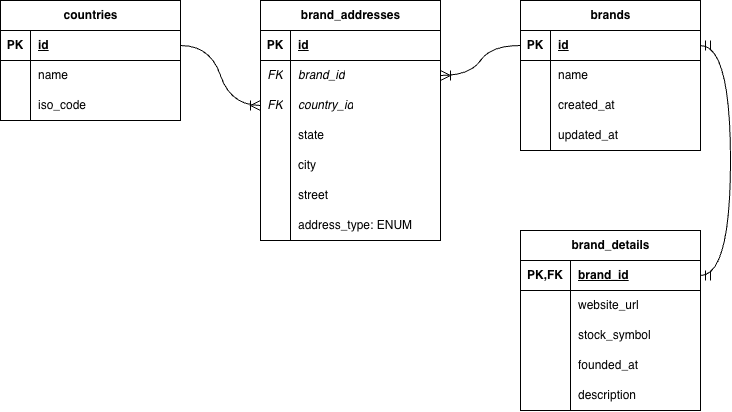

The diagram above was exported from draw.io. Its source (the exported page's mxGraphModel, read from the mxfile embedded in the PNG):
<mxGraphModel dx="1027" dy="660" grid="1" gridSize="10" guides="1" tooltips="1" connect="1" arrows="1" fold="1" page="1" pageScale="1" pageWidth="850" pageHeight="1100" math="0" shadow="0">
  <root>
    <mxCell id="0" />
    <mxCell id="1" parent="0" />
    <mxCell id="8kkHqfll-tSLvu-lrTWD-1" parent="1" style="shape=table;startSize=30;container=1;collapsible=1;childLayout=tableLayout;fixedRows=1;rowLines=0;fontStyle=1;align=center;resizeLast=1;html=1;" value="brands" vertex="1">
      <mxGeometry height="150" width="180" x="560" y="40" as="geometry" />
    </mxCell>
    <mxCell id="8kkHqfll-tSLvu-lrTWD-2" parent="8kkHqfll-tSLvu-lrTWD-1" style="shape=tableRow;horizontal=0;startSize=0;swimlaneHead=0;swimlaneBody=0;fillColor=none;collapsible=0;dropTarget=0;points=[[0,0.5],[1,0.5]];portConstraint=eastwest;top=0;left=0;right=0;bottom=1;" value="" vertex="1">
      <mxGeometry height="30" width="180" y="30" as="geometry" />
    </mxCell>
    <mxCell id="8kkHqfll-tSLvu-lrTWD-3" parent="8kkHqfll-tSLvu-lrTWD-2" style="shape=partialRectangle;connectable=0;fillColor=none;top=0;left=0;bottom=0;right=0;fontStyle=1;overflow=hidden;whiteSpace=wrap;html=1;" value="PK" vertex="1">
      <mxGeometry height="30" width="30" as="geometry">
        <mxRectangle height="30" width="30" as="alternateBounds" />
      </mxGeometry>
    </mxCell>
    <mxCell id="8kkHqfll-tSLvu-lrTWD-4" parent="8kkHqfll-tSLvu-lrTWD-2" style="shape=partialRectangle;connectable=0;fillColor=none;top=0;left=0;bottom=0;right=0;align=left;spacingLeft=6;fontStyle=5;overflow=hidden;whiteSpace=wrap;html=1;" value="id" vertex="1">
      <mxGeometry height="30" width="150" x="30" as="geometry">
        <mxRectangle height="30" width="150" as="alternateBounds" />
      </mxGeometry>
    </mxCell>
    <mxCell id="8kkHqfll-tSLvu-lrTWD-5" parent="8kkHqfll-tSLvu-lrTWD-1" style="shape=tableRow;horizontal=0;startSize=0;swimlaneHead=0;swimlaneBody=0;fillColor=none;collapsible=0;dropTarget=0;points=[[0,0.5],[1,0.5]];portConstraint=eastwest;top=0;left=0;right=0;bottom=0;" value="" vertex="1">
      <mxGeometry height="30" width="180" y="60" as="geometry" />
    </mxCell>
    <mxCell id="8kkHqfll-tSLvu-lrTWD-6" parent="8kkHqfll-tSLvu-lrTWD-5" style="shape=partialRectangle;connectable=0;fillColor=none;top=0;left=0;bottom=0;right=0;editable=1;overflow=hidden;whiteSpace=wrap;html=1;" value="" vertex="1">
      <mxGeometry height="30" width="30" as="geometry">
        <mxRectangle height="30" width="30" as="alternateBounds" />
      </mxGeometry>
    </mxCell>
    <mxCell id="8kkHqfll-tSLvu-lrTWD-7" parent="8kkHqfll-tSLvu-lrTWD-5" style="shape=partialRectangle;connectable=0;fillColor=none;top=0;left=0;bottom=0;right=0;align=left;spacingLeft=6;overflow=hidden;whiteSpace=wrap;html=1;" value="name" vertex="1">
      <mxGeometry height="30" width="150" x="30" as="geometry">
        <mxRectangle height="30" width="150" as="alternateBounds" />
      </mxGeometry>
    </mxCell>
    <mxCell id="8kkHqfll-tSLvu-lrTWD-8" parent="8kkHqfll-tSLvu-lrTWD-1" style="shape=tableRow;horizontal=0;startSize=0;swimlaneHead=0;swimlaneBody=0;fillColor=none;collapsible=0;dropTarget=0;points=[[0,0.5],[1,0.5]];portConstraint=eastwest;top=0;left=0;right=0;bottom=0;" value="" vertex="1">
      <mxGeometry height="30" width="180" y="90" as="geometry" />
    </mxCell>
    <mxCell id="8kkHqfll-tSLvu-lrTWD-9" parent="8kkHqfll-tSLvu-lrTWD-8" style="shape=partialRectangle;connectable=0;fillColor=none;top=0;left=0;bottom=0;right=0;editable=1;overflow=hidden;whiteSpace=wrap;html=1;" value="" vertex="1">
      <mxGeometry height="30" width="30" as="geometry">
        <mxRectangle height="30" width="30" as="alternateBounds" />
      </mxGeometry>
    </mxCell>
    <mxCell id="8kkHqfll-tSLvu-lrTWD-10" parent="8kkHqfll-tSLvu-lrTWD-8" style="shape=partialRectangle;connectable=0;fillColor=none;top=0;left=0;bottom=0;right=0;align=left;spacingLeft=6;overflow=hidden;whiteSpace=wrap;html=1;" value="created_at" vertex="1">
      <mxGeometry height="30" width="150" x="30" as="geometry">
        <mxRectangle height="30" width="150" as="alternateBounds" />
      </mxGeometry>
    </mxCell>
    <mxCell id="8kkHqfll-tSLvu-lrTWD-11" parent="8kkHqfll-tSLvu-lrTWD-1" style="shape=tableRow;horizontal=0;startSize=0;swimlaneHead=0;swimlaneBody=0;fillColor=none;collapsible=0;dropTarget=0;points=[[0,0.5],[1,0.5]];portConstraint=eastwest;top=0;left=0;right=0;bottom=0;" value="" vertex="1">
      <mxGeometry height="30" width="180" y="120" as="geometry" />
    </mxCell>
    <mxCell id="8kkHqfll-tSLvu-lrTWD-12" parent="8kkHqfll-tSLvu-lrTWD-11" style="shape=partialRectangle;connectable=0;fillColor=none;top=0;left=0;bottom=0;right=0;editable=1;overflow=hidden;whiteSpace=wrap;html=1;" value="" vertex="1">
      <mxGeometry height="30" width="30" as="geometry">
        <mxRectangle height="30" width="30" as="alternateBounds" />
      </mxGeometry>
    </mxCell>
    <mxCell id="8kkHqfll-tSLvu-lrTWD-13" parent="8kkHqfll-tSLvu-lrTWD-11" style="shape=partialRectangle;connectable=0;fillColor=none;top=0;left=0;bottom=0;right=0;align=left;spacingLeft=6;overflow=hidden;whiteSpace=wrap;html=1;" value="updated_at" vertex="1">
      <mxGeometry height="30" width="150" x="30" as="geometry">
        <mxRectangle height="30" width="150" as="alternateBounds" />
      </mxGeometry>
    </mxCell>
    <mxCell id="UlDn8UHwtFDWWSMSlmH3-1" parent="1" style="shape=table;startSize=30;container=1;collapsible=1;childLayout=tableLayout;fixedRows=1;rowLines=0;fontStyle=1;align=center;resizeLast=1;html=1;" value="brand_addresses" vertex="1">
      <mxGeometry height="240" width="180" x="300" y="40" as="geometry" />
    </mxCell>
    <mxCell id="UlDn8UHwtFDWWSMSlmH3-2" parent="UlDn8UHwtFDWWSMSlmH3-1" style="shape=tableRow;horizontal=0;startSize=0;swimlaneHead=0;swimlaneBody=0;fillColor=none;collapsible=0;dropTarget=0;points=[[0,0.5],[1,0.5]];portConstraint=eastwest;top=0;left=0;right=0;bottom=1;" value="" vertex="1">
      <mxGeometry height="30" width="180" y="30" as="geometry" />
    </mxCell>
    <mxCell id="UlDn8UHwtFDWWSMSlmH3-3" parent="UlDn8UHwtFDWWSMSlmH3-2" style="shape=partialRectangle;connectable=0;fillColor=none;top=0;left=0;bottom=0;right=0;fontStyle=1;overflow=hidden;whiteSpace=wrap;html=1;" value="PK" vertex="1">
      <mxGeometry height="30" width="30" as="geometry">
        <mxRectangle height="30" width="30" as="alternateBounds" />
      </mxGeometry>
    </mxCell>
    <mxCell id="UlDn8UHwtFDWWSMSlmH3-4" parent="UlDn8UHwtFDWWSMSlmH3-2" style="shape=partialRectangle;connectable=0;fillColor=none;top=0;left=0;bottom=0;right=0;align=left;spacingLeft=6;fontStyle=5;overflow=hidden;whiteSpace=wrap;html=1;" value="id" vertex="1">
      <mxGeometry height="30" width="150" x="30" as="geometry">
        <mxRectangle height="30" width="150" as="alternateBounds" />
      </mxGeometry>
    </mxCell>
    <mxCell id="UlDn8UHwtFDWWSMSlmH3-92" parent="UlDn8UHwtFDWWSMSlmH3-1" style="shape=tableRow;horizontal=0;startSize=0;swimlaneHead=0;swimlaneBody=0;fillColor=none;collapsible=0;dropTarget=0;points=[[0,0.5],[1,0.5]];portConstraint=eastwest;top=0;left=0;right=0;bottom=0;" value="" vertex="1">
      <mxGeometry height="30" width="180" y="60" as="geometry" />
    </mxCell>
    <mxCell id="UlDn8UHwtFDWWSMSlmH3-93" parent="UlDn8UHwtFDWWSMSlmH3-92" style="shape=partialRectangle;connectable=0;fillColor=none;top=0;left=0;bottom=0;right=0;editable=1;overflow=hidden;whiteSpace=wrap;html=1;" value="&lt;i&gt;FK&lt;/i&gt;" vertex="1">
      <mxGeometry height="30" width="30" as="geometry">
        <mxRectangle height="30" width="30" as="alternateBounds" />
      </mxGeometry>
    </mxCell>
    <mxCell id="UlDn8UHwtFDWWSMSlmH3-94" parent="UlDn8UHwtFDWWSMSlmH3-92" style="shape=partialRectangle;connectable=0;fillColor=none;top=0;left=0;bottom=0;right=0;align=left;spacingLeft=6;overflow=hidden;whiteSpace=wrap;html=1;" value="&lt;i&gt;brand_id&lt;/i&gt;" vertex="1">
      <mxGeometry height="30" width="150" x="30" as="geometry">
        <mxRectangle height="30" width="150" as="alternateBounds" />
      </mxGeometry>
    </mxCell>
    <mxCell id="UlDn8UHwtFDWWSMSlmH3-95" parent="UlDn8UHwtFDWWSMSlmH3-1" style="shape=tableRow;horizontal=0;startSize=0;swimlaneHead=0;swimlaneBody=0;fillColor=none;collapsible=0;dropTarget=0;points=[[0,0.5],[1,0.5]];portConstraint=eastwest;top=0;left=0;right=0;bottom=0;" value="" vertex="1">
      <mxGeometry height="30" width="180" y="90" as="geometry" />
    </mxCell>
    <mxCell id="UlDn8UHwtFDWWSMSlmH3-96" parent="UlDn8UHwtFDWWSMSlmH3-95" style="shape=partialRectangle;connectable=0;fillColor=none;top=0;left=0;bottom=0;right=0;editable=1;overflow=hidden;whiteSpace=wrap;html=1;" value="&lt;i&gt;FK&lt;/i&gt;" vertex="1">
      <mxGeometry height="30" width="30" as="geometry">
        <mxRectangle height="30" width="30" as="alternateBounds" />
      </mxGeometry>
    </mxCell>
    <mxCell id="UlDn8UHwtFDWWSMSlmH3-97" parent="UlDn8UHwtFDWWSMSlmH3-95" style="shape=partialRectangle;connectable=0;fillColor=none;top=0;left=0;bottom=0;right=0;align=left;spacingLeft=6;overflow=hidden;whiteSpace=wrap;html=1;" value="&lt;i&gt;country_id&lt;/i&gt;" vertex="1">
      <mxGeometry height="30" width="150" x="30" as="geometry">
        <mxRectangle height="30" width="150" as="alternateBounds" />
      </mxGeometry>
    </mxCell>
    <mxCell id="UlDn8UHwtFDWWSMSlmH3-11" parent="UlDn8UHwtFDWWSMSlmH3-1" style="shape=tableRow;horizontal=0;startSize=0;swimlaneHead=0;swimlaneBody=0;fillColor=none;collapsible=0;dropTarget=0;points=[[0,0.5],[1,0.5]];portConstraint=eastwest;top=0;left=0;right=0;bottom=0;" value="" vertex="1">
      <mxGeometry height="30" width="180" y="120" as="geometry" />
    </mxCell>
    <mxCell id="UlDn8UHwtFDWWSMSlmH3-12" parent="UlDn8UHwtFDWWSMSlmH3-11" style="shape=partialRectangle;connectable=0;fillColor=none;top=0;left=0;bottom=0;right=0;editable=1;overflow=hidden;whiteSpace=wrap;html=1;" value="" vertex="1">
      <mxGeometry height="30" width="30" as="geometry">
        <mxRectangle height="30" width="30" as="alternateBounds" />
      </mxGeometry>
    </mxCell>
    <mxCell id="UlDn8UHwtFDWWSMSlmH3-13" parent="UlDn8UHwtFDWWSMSlmH3-11" style="shape=partialRectangle;connectable=0;fillColor=none;top=0;left=0;bottom=0;right=0;align=left;spacingLeft=6;overflow=hidden;whiteSpace=wrap;html=1;" value="state" vertex="1">
      <mxGeometry height="30" width="150" x="30" as="geometry">
        <mxRectangle height="30" width="150" as="alternateBounds" />
      </mxGeometry>
    </mxCell>
    <mxCell id="UlDn8UHwtFDWWSMSlmH3-14" parent="UlDn8UHwtFDWWSMSlmH3-1" style="shape=tableRow;horizontal=0;startSize=0;swimlaneHead=0;swimlaneBody=0;fillColor=none;collapsible=0;dropTarget=0;points=[[0,0.5],[1,0.5]];portConstraint=eastwest;top=0;left=0;right=0;bottom=0;" value="" vertex="1">
      <mxGeometry height="30" width="180" y="150" as="geometry" />
    </mxCell>
    <mxCell id="UlDn8UHwtFDWWSMSlmH3-15" parent="UlDn8UHwtFDWWSMSlmH3-14" style="shape=partialRectangle;connectable=0;fillColor=none;top=0;left=0;bottom=0;right=0;editable=1;overflow=hidden;whiteSpace=wrap;html=1;" value="" vertex="1">
      <mxGeometry height="30" width="30" as="geometry">
        <mxRectangle height="30" width="30" as="alternateBounds" />
      </mxGeometry>
    </mxCell>
    <mxCell id="UlDn8UHwtFDWWSMSlmH3-16" parent="UlDn8UHwtFDWWSMSlmH3-14" style="shape=partialRectangle;connectable=0;fillColor=none;top=0;left=0;bottom=0;right=0;align=left;spacingLeft=6;overflow=hidden;whiteSpace=wrap;html=1;" value="city" vertex="1">
      <mxGeometry height="30" width="150" x="30" as="geometry">
        <mxRectangle height="30" width="150" as="alternateBounds" />
      </mxGeometry>
    </mxCell>
    <mxCell id="UlDn8UHwtFDWWSMSlmH3-17" parent="UlDn8UHwtFDWWSMSlmH3-1" style="shape=tableRow;horizontal=0;startSize=0;swimlaneHead=0;swimlaneBody=0;fillColor=none;collapsible=0;dropTarget=0;points=[[0,0.5],[1,0.5]];portConstraint=eastwest;top=0;left=0;right=0;bottom=0;" value="" vertex="1">
      <mxGeometry height="30" width="180" y="180" as="geometry" />
    </mxCell>
    <mxCell id="UlDn8UHwtFDWWSMSlmH3-18" parent="UlDn8UHwtFDWWSMSlmH3-17" style="shape=partialRectangle;connectable=0;fillColor=none;top=0;left=0;bottom=0;right=0;editable=1;overflow=hidden;whiteSpace=wrap;html=1;" value="" vertex="1">
      <mxGeometry height="30" width="30" as="geometry">
        <mxRectangle height="30" width="30" as="alternateBounds" />
      </mxGeometry>
    </mxCell>
    <mxCell id="UlDn8UHwtFDWWSMSlmH3-19" parent="UlDn8UHwtFDWWSMSlmH3-17" style="shape=partialRectangle;connectable=0;fillColor=none;top=0;left=0;bottom=0;right=0;align=left;spacingLeft=6;overflow=hidden;whiteSpace=wrap;html=1;" value="street" vertex="1">
      <mxGeometry height="30" width="150" x="30" as="geometry">
        <mxRectangle height="30" width="150" as="alternateBounds" />
      </mxGeometry>
    </mxCell>
    <mxCell id="UlDn8UHwtFDWWSMSlmH3-32" parent="UlDn8UHwtFDWWSMSlmH3-1" style="shape=tableRow;horizontal=0;startSize=0;swimlaneHead=0;swimlaneBody=0;fillColor=none;collapsible=0;dropTarget=0;points=[[0,0.5],[1,0.5]];portConstraint=eastwest;top=0;left=0;right=0;bottom=0;" value="" vertex="1">
      <mxGeometry height="30" width="180" y="210" as="geometry" />
    </mxCell>
    <mxCell id="UlDn8UHwtFDWWSMSlmH3-33" parent="UlDn8UHwtFDWWSMSlmH3-32" style="shape=partialRectangle;connectable=0;fillColor=none;top=0;left=0;bottom=0;right=0;editable=1;overflow=hidden;whiteSpace=wrap;html=1;" value="" vertex="1">
      <mxGeometry height="30" width="30" as="geometry">
        <mxRectangle height="30" width="30" as="alternateBounds" />
      </mxGeometry>
    </mxCell>
    <mxCell id="UlDn8UHwtFDWWSMSlmH3-34" parent="UlDn8UHwtFDWWSMSlmH3-32" style="shape=partialRectangle;connectable=0;fillColor=none;top=0;left=0;bottom=0;right=0;align=left;spacingLeft=6;overflow=hidden;whiteSpace=wrap;html=1;" value="address_type: ENUM" vertex="1">
      <mxGeometry height="30" width="150" x="30" as="geometry">
        <mxRectangle height="30" width="150" as="alternateBounds" />
      </mxGeometry>
    </mxCell>
    <mxCell id="UlDn8UHwtFDWWSMSlmH3-35" parent="1" style="shape=table;startSize=30;container=1;collapsible=1;childLayout=tableLayout;fixedRows=1;rowLines=0;fontStyle=1;align=center;resizeLast=1;html=1;" value="countries" vertex="1">
      <mxGeometry height="120" width="180" x="40" y="40" as="geometry" />
    </mxCell>
    <mxCell id="UlDn8UHwtFDWWSMSlmH3-36" parent="UlDn8UHwtFDWWSMSlmH3-35" style="shape=tableRow;horizontal=0;startSize=0;swimlaneHead=0;swimlaneBody=0;fillColor=none;collapsible=0;dropTarget=0;points=[[0,0.5],[1,0.5]];portConstraint=eastwest;top=0;left=0;right=0;bottom=1;" value="" vertex="1">
      <mxGeometry height="30" width="180" y="30" as="geometry" />
    </mxCell>
    <mxCell id="UlDn8UHwtFDWWSMSlmH3-37" parent="UlDn8UHwtFDWWSMSlmH3-36" style="shape=partialRectangle;connectable=0;fillColor=none;top=0;left=0;bottom=0;right=0;fontStyle=1;overflow=hidden;whiteSpace=wrap;html=1;" value="PK" vertex="1">
      <mxGeometry height="30" width="30" as="geometry">
        <mxRectangle height="30" width="30" as="alternateBounds" />
      </mxGeometry>
    </mxCell>
    <mxCell id="UlDn8UHwtFDWWSMSlmH3-38" parent="UlDn8UHwtFDWWSMSlmH3-36" style="shape=partialRectangle;connectable=0;fillColor=none;top=0;left=0;bottom=0;right=0;align=left;spacingLeft=6;fontStyle=5;overflow=hidden;whiteSpace=wrap;html=1;" value="id" vertex="1">
      <mxGeometry height="30" width="150" x="30" as="geometry">
        <mxRectangle height="30" width="150" as="alternateBounds" />
      </mxGeometry>
    </mxCell>
    <mxCell id="UlDn8UHwtFDWWSMSlmH3-42" parent="UlDn8UHwtFDWWSMSlmH3-35" style="shape=tableRow;horizontal=0;startSize=0;swimlaneHead=0;swimlaneBody=0;fillColor=none;collapsible=0;dropTarget=0;points=[[0,0.5],[1,0.5]];portConstraint=eastwest;top=0;left=0;right=0;bottom=0;" value="" vertex="1">
      <mxGeometry height="30" width="180" y="60" as="geometry" />
    </mxCell>
    <mxCell id="UlDn8UHwtFDWWSMSlmH3-43" parent="UlDn8UHwtFDWWSMSlmH3-42" style="shape=partialRectangle;connectable=0;fillColor=none;top=0;left=0;bottom=0;right=0;editable=1;overflow=hidden;whiteSpace=wrap;html=1;" value="" vertex="1">
      <mxGeometry height="30" width="30" as="geometry">
        <mxRectangle height="30" width="30" as="alternateBounds" />
      </mxGeometry>
    </mxCell>
    <mxCell id="UlDn8UHwtFDWWSMSlmH3-44" parent="UlDn8UHwtFDWWSMSlmH3-42" style="shape=partialRectangle;connectable=0;fillColor=none;top=0;left=0;bottom=0;right=0;align=left;spacingLeft=6;overflow=hidden;whiteSpace=wrap;html=1;" value="name" vertex="1">
      <mxGeometry height="30" width="150" x="30" as="geometry">
        <mxRectangle height="30" width="150" as="alternateBounds" />
      </mxGeometry>
    </mxCell>
    <mxCell id="UlDn8UHwtFDWWSMSlmH3-39" parent="UlDn8UHwtFDWWSMSlmH3-35" style="shape=tableRow;horizontal=0;startSize=0;swimlaneHead=0;swimlaneBody=0;fillColor=none;collapsible=0;dropTarget=0;points=[[0,0.5],[1,0.5]];portConstraint=eastwest;top=0;left=0;right=0;bottom=0;" value="" vertex="1">
      <mxGeometry height="30" width="180" y="90" as="geometry" />
    </mxCell>
    <mxCell id="UlDn8UHwtFDWWSMSlmH3-40" parent="UlDn8UHwtFDWWSMSlmH3-39" style="shape=partialRectangle;connectable=0;fillColor=none;top=0;left=0;bottom=0;right=0;editable=1;overflow=hidden;whiteSpace=wrap;html=1;" value="" vertex="1">
      <mxGeometry height="30" width="30" as="geometry">
        <mxRectangle height="30" width="30" as="alternateBounds" />
      </mxGeometry>
    </mxCell>
    <mxCell id="UlDn8UHwtFDWWSMSlmH3-41" parent="UlDn8UHwtFDWWSMSlmH3-39" style="shape=partialRectangle;connectable=0;fillColor=none;top=0;left=0;bottom=0;right=0;align=left;spacingLeft=6;overflow=hidden;whiteSpace=wrap;html=1;" value="iso_code" vertex="1">
      <mxGeometry height="30" width="150" x="30" as="geometry">
        <mxRectangle height="30" width="150" as="alternateBounds" />
      </mxGeometry>
    </mxCell>
    <mxCell id="UlDn8UHwtFDWWSMSlmH3-48" parent="1" style="shape=table;startSize=30;container=1;collapsible=1;childLayout=tableLayout;fixedRows=1;rowLines=0;fontStyle=1;align=center;resizeLast=1;html=1;" value="brand_details" vertex="1">
      <mxGeometry height="180" width="180" x="560" y="270" as="geometry" />
    </mxCell>
    <mxCell id="UlDn8UHwtFDWWSMSlmH3-49" parent="UlDn8UHwtFDWWSMSlmH3-48" style="shape=tableRow;horizontal=0;startSize=0;swimlaneHead=0;swimlaneBody=0;fillColor=none;collapsible=0;dropTarget=0;points=[[0,0.5],[1,0.5]];portConstraint=eastwest;top=0;left=0;right=0;bottom=1;" value="" vertex="1">
      <mxGeometry height="30" width="180" y="30" as="geometry" />
    </mxCell>
    <mxCell id="UlDn8UHwtFDWWSMSlmH3-50" parent="UlDn8UHwtFDWWSMSlmH3-49" style="shape=partialRectangle;connectable=0;fillColor=none;top=0;left=0;bottom=0;right=0;fontStyle=1;overflow=hidden;whiteSpace=wrap;html=1;" value="PK,FK" vertex="1">
      <mxGeometry height="30" width="50" as="geometry">
        <mxRectangle height="30" width="50" as="alternateBounds" />
      </mxGeometry>
    </mxCell>
    <mxCell id="UlDn8UHwtFDWWSMSlmH3-51" parent="UlDn8UHwtFDWWSMSlmH3-49" style="shape=partialRectangle;connectable=0;fillColor=none;top=0;left=0;bottom=0;right=0;align=left;spacingLeft=6;fontStyle=5;overflow=hidden;whiteSpace=wrap;html=1;" value="brand_id" vertex="1">
      <mxGeometry height="30" width="130" x="50" as="geometry">
        <mxRectangle height="30" width="130" as="alternateBounds" />
      </mxGeometry>
    </mxCell>
    <mxCell id="UlDn8UHwtFDWWSMSlmH3-52" parent="UlDn8UHwtFDWWSMSlmH3-48" style="shape=tableRow;horizontal=0;startSize=0;swimlaneHead=0;swimlaneBody=0;fillColor=none;collapsible=0;dropTarget=0;points=[[0,0.5],[1,0.5]];portConstraint=eastwest;top=0;left=0;right=0;bottom=0;" value="" vertex="1">
      <mxGeometry height="30" width="180" y="60" as="geometry" />
    </mxCell>
    <mxCell id="UlDn8UHwtFDWWSMSlmH3-53" parent="UlDn8UHwtFDWWSMSlmH3-52" style="shape=partialRectangle;connectable=0;fillColor=none;top=0;left=0;bottom=0;right=0;editable=1;overflow=hidden;whiteSpace=wrap;html=1;" value="" vertex="1">
      <mxGeometry height="30" width="50" as="geometry">
        <mxRectangle height="30" width="50" as="alternateBounds" />
      </mxGeometry>
    </mxCell>
    <mxCell id="UlDn8UHwtFDWWSMSlmH3-54" parent="UlDn8UHwtFDWWSMSlmH3-52" style="shape=partialRectangle;connectable=0;fillColor=none;top=0;left=0;bottom=0;right=0;align=left;spacingLeft=6;overflow=hidden;whiteSpace=wrap;html=1;" value="website_url" vertex="1">
      <mxGeometry height="30" width="130" x="50" as="geometry">
        <mxRectangle height="30" width="130" as="alternateBounds" />
      </mxGeometry>
    </mxCell>
    <mxCell id="UlDn8UHwtFDWWSMSlmH3-55" parent="UlDn8UHwtFDWWSMSlmH3-48" style="shape=tableRow;horizontal=0;startSize=0;swimlaneHead=0;swimlaneBody=0;fillColor=none;collapsible=0;dropTarget=0;points=[[0,0.5],[1,0.5]];portConstraint=eastwest;top=0;left=0;right=0;bottom=0;" value="" vertex="1">
      <mxGeometry height="30" width="180" y="90" as="geometry" />
    </mxCell>
    <mxCell id="UlDn8UHwtFDWWSMSlmH3-56" parent="UlDn8UHwtFDWWSMSlmH3-55" style="shape=partialRectangle;connectable=0;fillColor=none;top=0;left=0;bottom=0;right=0;editable=1;overflow=hidden;whiteSpace=wrap;html=1;" value="" vertex="1">
      <mxGeometry height="30" width="50" as="geometry">
        <mxRectangle height="30" width="50" as="alternateBounds" />
      </mxGeometry>
    </mxCell>
    <mxCell id="UlDn8UHwtFDWWSMSlmH3-57" parent="UlDn8UHwtFDWWSMSlmH3-55" style="shape=partialRectangle;connectable=0;fillColor=none;top=0;left=0;bottom=0;right=0;align=left;spacingLeft=6;overflow=hidden;whiteSpace=wrap;html=1;" value="stock_symbol" vertex="1">
      <mxGeometry height="30" width="130" x="50" as="geometry">
        <mxRectangle height="30" width="130" as="alternateBounds" />
      </mxGeometry>
    </mxCell>
    <mxCell id="UlDn8UHwtFDWWSMSlmH3-58" parent="UlDn8UHwtFDWWSMSlmH3-48" style="shape=tableRow;horizontal=0;startSize=0;swimlaneHead=0;swimlaneBody=0;fillColor=none;collapsible=0;dropTarget=0;points=[[0,0.5],[1,0.5]];portConstraint=eastwest;top=0;left=0;right=0;bottom=0;" value="" vertex="1">
      <mxGeometry height="30" width="180" y="120" as="geometry" />
    </mxCell>
    <mxCell id="UlDn8UHwtFDWWSMSlmH3-59" parent="UlDn8UHwtFDWWSMSlmH3-58" style="shape=partialRectangle;connectable=0;fillColor=none;top=0;left=0;bottom=0;right=0;editable=1;overflow=hidden;whiteSpace=wrap;html=1;" value="" vertex="1">
      <mxGeometry height="30" width="50" as="geometry">
        <mxRectangle height="30" width="50" as="alternateBounds" />
      </mxGeometry>
    </mxCell>
    <mxCell id="UlDn8UHwtFDWWSMSlmH3-60" parent="UlDn8UHwtFDWWSMSlmH3-58" style="shape=partialRectangle;connectable=0;fillColor=none;top=0;left=0;bottom=0;right=0;align=left;spacingLeft=6;overflow=hidden;whiteSpace=wrap;html=1;" value="founded_at" vertex="1">
      <mxGeometry height="30" width="130" x="50" as="geometry">
        <mxRectangle height="30" width="130" as="alternateBounds" />
      </mxGeometry>
    </mxCell>
    <mxCell id="UlDn8UHwtFDWWSMSlmH3-64" parent="UlDn8UHwtFDWWSMSlmH3-48" style="shape=tableRow;horizontal=0;startSize=0;swimlaneHead=0;swimlaneBody=0;fillColor=none;collapsible=0;dropTarget=0;points=[[0,0.5],[1,0.5]];portConstraint=eastwest;top=0;left=0;right=0;bottom=0;" value="" vertex="1">
      <mxGeometry height="30" width="180" y="150" as="geometry" />
    </mxCell>
    <mxCell id="UlDn8UHwtFDWWSMSlmH3-65" parent="UlDn8UHwtFDWWSMSlmH3-64" style="shape=partialRectangle;connectable=0;fillColor=none;top=0;left=0;bottom=0;right=0;editable=1;overflow=hidden;whiteSpace=wrap;html=1;" value="" vertex="1">
      <mxGeometry height="30" width="50" as="geometry">
        <mxRectangle height="30" width="50" as="alternateBounds" />
      </mxGeometry>
    </mxCell>
    <mxCell id="UlDn8UHwtFDWWSMSlmH3-66" parent="UlDn8UHwtFDWWSMSlmH3-64" style="shape=partialRectangle;connectable=0;fillColor=none;top=0;left=0;bottom=0;right=0;align=left;spacingLeft=6;overflow=hidden;whiteSpace=wrap;html=1;" value="description" vertex="1">
      <mxGeometry height="30" width="130" x="50" as="geometry">
        <mxRectangle height="30" width="130" as="alternateBounds" />
      </mxGeometry>
    </mxCell>
    <mxCell id="UlDn8UHwtFDWWSMSlmH3-126" edge="1" parent="1" source="8kkHqfll-tSLvu-lrTWD-2" style="edgeStyle=entityRelationEdgeStyle;fontSize=12;html=1;endArrow=ERmandOne;startArrow=ERmandOne;rounded=0;startSize=8;endSize=8;curved=1;" target="UlDn8UHwtFDWWSMSlmH3-49" value="">
      <mxGeometry height="100" relative="1" width="100" as="geometry">
        <mxPoint x="280" y="310" as="sourcePoint" />
        <mxPoint x="380" y="210" as="targetPoint" />
      </mxGeometry>
    </mxCell>
    <mxCell id="UlDn8UHwtFDWWSMSlmH3-130" edge="1" parent="1" source="UlDn8UHwtFDWWSMSlmH3-36" style="edgeStyle=entityRelationEdgeStyle;fontSize=12;html=1;endArrow=ERoneToMany;rounded=0;startSize=8;endSize=8;curved=1;" target="UlDn8UHwtFDWWSMSlmH3-95" value="">
      <mxGeometry height="100" relative="1" width="100" as="geometry">
        <mxPoint x="400" y="310" as="sourcePoint" />
        <mxPoint x="500" y="210" as="targetPoint" />
      </mxGeometry>
    </mxCell>
    <mxCell id="UlDn8UHwtFDWWSMSlmH3-131" edge="1" parent="1" source="8kkHqfll-tSLvu-lrTWD-2" style="edgeStyle=entityRelationEdgeStyle;fontSize=12;html=1;endArrow=ERoneToMany;rounded=0;startSize=8;endSize=8;curved=1;exitX=0;exitY=0.5;exitDx=0;exitDy=0;entryX=1;entryY=0.5;entryDx=0;entryDy=0;" target="UlDn8UHwtFDWWSMSlmH3-92" value="">
      <mxGeometry height="100" relative="1" width="100" as="geometry">
        <mxPoint x="250" y="130" as="sourcePoint" />
        <mxPoint x="310" y="190" as="targetPoint" />
      </mxGeometry>
    </mxCell>
  </root>
</mxGraphModel>